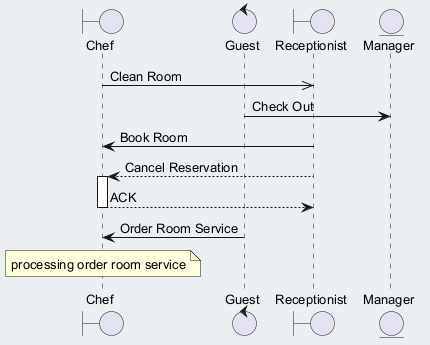

The diagram above was rendered by PlantUML. Its source (embedded in the PNG):
@startuml
skinparam backgroundColor #ECEFF1
skinparam classBackgroundColor #FFFFFF
skinparam classBorderColor #455A64
skinparam defaultFontSize 13
boundary "Chef" as C
control "Guest" as G
boundary "Receptionist" as R
entity "Manager" as M
C ->> R : Clean Room
G -> M : Check Out
R -> C : Book Room
R --> C : Cancel Reservation
activate C
C --> R : ACK
deactivate C
G -> C : Order Room Service
note over C : processing order room service
@enduml